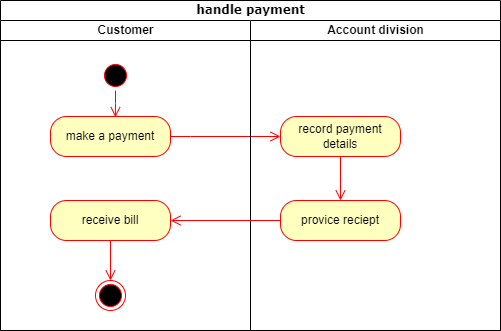

The diagram above was exported from draw.io. Its source (the exported page's mxGraphModel, read from the mxfile embedded in the PNG):
<mxGraphModel dx="1221" dy="823" grid="1" gridSize="10" guides="1" tooltips="1" connect="1" arrows="1" fold="1" page="1" pageScale="1" pageWidth="1169" pageHeight="1654" math="0" shadow="0">
  <root>
    <mxCell id="0" />
    <mxCell id="1" parent="0" />
    <mxCell id="mjRTOvp3VoC7ldlLLt96-1" value="handle payment" style="swimlane;html=1;childLayout=stackLayout;startSize=20;rounded=0;shadow=0;comic=0;labelBackgroundColor=none;strokeWidth=1;fontFamily=Verdana;fontSize=12;align=center;" parent="1" vertex="1">
      <mxGeometry x="40" y="20" width="500" height="330" as="geometry" />
    </mxCell>
    <mxCell id="mjRTOvp3VoC7ldlLLt96-2" value="Customer" style="swimlane;html=1;startSize=20;" parent="mjRTOvp3VoC7ldlLLt96-1" vertex="1">
      <mxGeometry y="20" width="250" height="310" as="geometry" />
    </mxCell>
    <mxCell id="mjRTOvp3VoC7ldlLLt96-3" value="" style="ellipse;html=1;shape=startState;fillColor=#000000;strokeColor=#ff0000;" parent="mjRTOvp3VoC7ldlLLt96-2" vertex="1">
      <mxGeometry x="100" y="40" width="30" height="30" as="geometry" />
    </mxCell>
    <mxCell id="mjRTOvp3VoC7ldlLLt96-4" value="" style="edgeStyle=orthogonalEdgeStyle;html=1;verticalAlign=bottom;endArrow=open;endSize=8;strokeColor=#ff0000;rounded=0;entryX=0.541;entryY=0.017;entryDx=0;entryDy=0;entryPerimeter=0;" parent="mjRTOvp3VoC7ldlLLt96-2" source="mjRTOvp3VoC7ldlLLt96-3" target="mjRTOvp3VoC7ldlLLt96-5" edge="1">
      <mxGeometry relative="1" as="geometry">
        <mxPoint x="115" y="130" as="targetPoint" />
      </mxGeometry>
    </mxCell>
    <mxCell id="mjRTOvp3VoC7ldlLLt96-5" value="make a payment" style="rounded=1;whiteSpace=wrap;html=1;arcSize=40;fontColor=#000000;fillColor=#ffffc0;strokeColor=#ff0000;" parent="mjRTOvp3VoC7ldlLLt96-2" vertex="1">
      <mxGeometry x="50" y="96" width="120" height="40" as="geometry" />
    </mxCell>
    <mxCell id="mjRTOvp3VoC7ldlLLt96-13" value="" style="ellipse;html=1;shape=endState;fillColor=#000000;strokeColor=#ff0000;" parent="mjRTOvp3VoC7ldlLLt96-2" vertex="1">
      <mxGeometry x="95" y="260" width="30" height="30" as="geometry" />
    </mxCell>
    <mxCell id="mjRTOvp3VoC7ldlLLt96-11" value="receive bill" style="rounded=1;whiteSpace=wrap;html=1;arcSize=40;fontColor=#000000;fillColor=#ffffc0;strokeColor=#ff0000;" parent="mjRTOvp3VoC7ldlLLt96-2" vertex="1">
      <mxGeometry x="50" y="180" width="120" height="40" as="geometry" />
    </mxCell>
    <mxCell id="mjRTOvp3VoC7ldlLLt96-12" value="" style="edgeStyle=orthogonalEdgeStyle;html=1;verticalAlign=bottom;endArrow=open;endSize=8;strokeColor=#ff0000;rounded=0;entryX=0.5;entryY=0;entryDx=0;entryDy=0;exitX=0.5;exitY=1;exitDx=0;exitDy=0;" parent="mjRTOvp3VoC7ldlLLt96-2" source="mjRTOvp3VoC7ldlLLt96-11" target="mjRTOvp3VoC7ldlLLt96-13" edge="1">
      <mxGeometry relative="1" as="geometry">
        <mxPoint x="370" y="310" as="targetPoint" />
      </mxGeometry>
    </mxCell>
    <mxCell id="mjRTOvp3VoC7ldlLLt96-7" value="" style="edgeStyle=orthogonalEdgeStyle;html=1;verticalAlign=bottom;endArrow=open;endSize=8;strokeColor=#ff0000;rounded=0;entryX=0;entryY=0.5;entryDx=0;entryDy=0;exitX=1;exitY=0.5;exitDx=0;exitDy=0;" parent="mjRTOvp3VoC7ldlLLt96-1" source="mjRTOvp3VoC7ldlLLt96-5" target="mjRTOvp3VoC7ldlLLt96-6" edge="1">
      <mxGeometry relative="1" as="geometry">
        <mxPoint x="315" y="190" as="targetPoint" />
        <Array as="points">
          <mxPoint x="190" y="136" />
          <mxPoint x="190" y="136" />
        </Array>
      </mxGeometry>
    </mxCell>
    <mxCell id="mjRTOvp3VoC7ldlLLt96-10" value="Account division" style="swimlane;html=1;startSize=20;" parent="mjRTOvp3VoC7ldlLLt96-1" vertex="1">
      <mxGeometry x="250" y="20" width="250" height="310" as="geometry" />
    </mxCell>
    <mxCell id="mjRTOvp3VoC7ldlLLt96-6" value="record payment details" style="rounded=1;whiteSpace=wrap;html=1;arcSize=40;fontColor=#000000;fillColor=#ffffc0;strokeColor=#ff0000;" parent="mjRTOvp3VoC7ldlLLt96-10" vertex="1">
      <mxGeometry x="30" y="96" width="120" height="40" as="geometry" />
    </mxCell>
    <mxCell id="mjRTOvp3VoC7ldlLLt96-8" value="provice reciept" style="rounded=1;whiteSpace=wrap;html=1;arcSize=40;fontColor=#000000;fillColor=#ffffc0;strokeColor=#ff0000;" parent="mjRTOvp3VoC7ldlLLt96-10" vertex="1">
      <mxGeometry x="30" y="180" width="120" height="40" as="geometry" />
    </mxCell>
    <mxCell id="mjRTOvp3VoC7ldlLLt96-9" value="" style="edgeStyle=orthogonalEdgeStyle;html=1;verticalAlign=bottom;endArrow=open;endSize=8;strokeColor=#ff0000;rounded=0;exitX=0.5;exitY=1;exitDx=0;exitDy=0;entryX=0.5;entryY=0;entryDx=0;entryDy=0;" parent="mjRTOvp3VoC7ldlLLt96-10" source="mjRTOvp3VoC7ldlLLt96-6" target="mjRTOvp3VoC7ldlLLt96-8" edge="1">
      <mxGeometry relative="1" as="geometry">
        <mxPoint x="-150" y="370" as="targetPoint" />
        <Array as="points">
          <mxPoint x="90" y="180" />
          <mxPoint x="90" y="180" />
        </Array>
      </mxGeometry>
    </mxCell>
    <mxCell id="mjRTOvp3VoC7ldlLLt96-14" value="" style="edgeStyle=orthogonalEdgeStyle;html=1;verticalAlign=bottom;endArrow=open;endSize=8;strokeColor=#ff0000;rounded=0;entryX=1;entryY=0.5;entryDx=0;entryDy=0;exitX=0;exitY=0.5;exitDx=0;exitDy=0;" parent="mjRTOvp3VoC7ldlLLt96-1" source="mjRTOvp3VoC7ldlLLt96-8" target="mjRTOvp3VoC7ldlLLt96-11" edge="1">
      <mxGeometry relative="1" as="geometry">
        <mxPoint x="120" y="219.8" as="targetPoint" />
        <Array as="points" />
        <mxPoint x="220" y="219.8" as="sourcePoint" />
      </mxGeometry>
    </mxCell>
  </root>
</mxGraphModel>